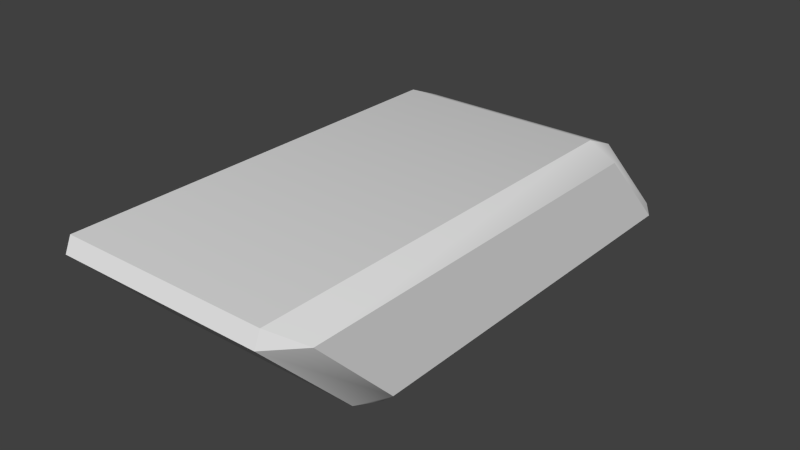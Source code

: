 # Source: Eraser.blend  (saved by Blender 2.72.0; exported with 4.5.12 LTS)
import bpy
from mathutils import Matrix  # noqa: F401  (used for matrix-valued properties, if any)

bpy.ops.wm.read_factory_settings(use_empty=True)
scene = bpy.context.scene
scene.name = 'Scene'

# ---- collections
col_collection_1 = bpy.data.collections.new('Collection 1'); scene.collection.children.link(col_collection_1)

# ---- world
world_world = bpy.data.worlds.new('World'); scene.world = world_world
world_world.color = (0.05088, 0.05088, 0.05088)
world_world.use_sun_shadow = False
world_world.sun_shadow_jitter_overblur = 0.0
world_world.cycles.sampling_method = 'MANUAL'
world_world.cycles.sample_map_resolution = 256

# ---- meshes
me_cube_002 = bpy.data.meshes.new('Cube.002')
me_cube_002.from_pydata([(-0.8342, -2.488, -1.0), (-0.8342, -2.769, -0.8807), (-1.0, -2.583, -0.8342), (-1.0, 0.6093, -0.8342), (-0.8342, 0.8848, -0.8807), (-0.8342, 0.8342, -1.0), (0.8342, 0.8848, -0.8807), (1.0, 0.6093, -0.8342), (0.8342, 0.8342, -1.0), (1.0, -2.583, -0.8342), (0.8342, -2.769, -0.8807), (0.8342, -2.488, -1.0), (-1.0, -3.246, -0.1477), (-0.8342, -3.522, -0.1011), (-0.8342, -3.471, 0.01815), (-1.0, -0.0536, -0.1477), (-0.8342, -0.149, 0.01815), (-0.8342, 0.132, -0.1011), (0.8342, 0.132, -0.1011), (0.8342, -0.149, 0.01815), (1.0, -0.0536, -0.1477), (1.0, -3.246, -0.1477), (0.8342, -3.471, 0.01815), (0.8342, -3.522, -0.1011)], [], [(0, 5, 8, 11), (20, 21, 9, 7), (22, 19, 16, 14), (17, 18, 6, 4), (23, 13, 1, 10), (0, 1, 2), (3, 4, 5), (6, 7, 8), (9, 10, 11), (12, 13, 14), (15, 16, 17), (18, 19, 20), (21, 22, 23), (1, 13, 12, 2), (14, 16, 15, 12), (17, 4, 3, 15), (5, 0, 2, 3), (16, 19, 18, 17), (20, 7, 6, 18), (8, 5, 4, 6), (19, 22, 21, 20), (23, 10, 9, 21), (11, 8, 7, 9), (22, 14, 13, 23), (0, 11, 10, 1), (12, 15, 3, 2)])
me_cube_002.polygons.foreach_set('use_smooth', [True] * 26)
me_cube_002.use_remesh_preserve_volume = False
me_cube_002.use_remesh_preserve_attributes = False
me_cube_002.use_mirror_vertex_groups = False
me_cube_002.update()

# ---- objects
ob_cube = bpy.data.objects.new('Cube', me_cube_002)

# ---- transforms, parenting, visibility, modifiers, constraints
ob_cube.location = (0.0, 0.0, 1.0)
ob_cube.lineart.crease_threshold = 0.0
_m = ob_cube.modifiers.new('EdgeSplit', 'EDGE_SPLIT')

# ---- collection membership
col_collection_1.objects.link(ob_cube)

# ---- scene / render settings (as saved in the file)
scene.frame_start = 1; scene.frame_end = 250; scene.frame_set(1)
scene.render.engine = 'BLENDER_EEVEE_NEXT'
scene.render.resolution_percentage = 50
scene.render.dither_intensity = 0.0
scene.cycles.use_denoising = False
scene.cycles.samples = 10
scene.cycles.sampling_pattern = 'TABULATED_SOBOL'
scene.cycles.light_sampling_threshold = 0.0
scene.cycles.use_adaptive_sampling = False
scene.cycles.use_light_tree = False
scene.cycles.blur_glossy = 0.0
scene.cycles.pixel_filter_type = 'GAUSSIAN'
scene.cycles.sample_clamp_indirect = 0.0
scene.view_settings.view_transform = 'Standard'
bpy.context.view_layer.update()

# ---- added for rendering (the .blend has no active camera and no usable light): camera, sun
cam_auto = bpy.data.cameras.new('AutoCamera')
cam_auto.lens = 50.0
cam_auto.sensor_width = 36.0
cam_auto.clip_end = 1000.0
ob_auto_camera = bpy.data.objects.new('AutoCamera', cam_auto)
scene.collection.objects.link(ob_auto_camera)
ob_auto_camera.location = (4.5752, -6.80863, 4.16924)
ob_auto_camera.rotation_euler = (1.09748, -7.21219e-08, 0.694738)
scene.camera = ob_auto_camera
light_auto_sun = bpy.data.lights.new('AutoSun', 'SUN')
light_auto_sun.energy = 3.0
light_auto_sun.angle = 0.0523599
ob_auto_sun = bpy.data.objects.new('AutoSun', light_auto_sun)
scene.collection.objects.link(ob_auto_sun)
ob_auto_sun.rotation_euler = (0.872665, 0.174533, 0.523599)
bpy.context.view_layer.update()
